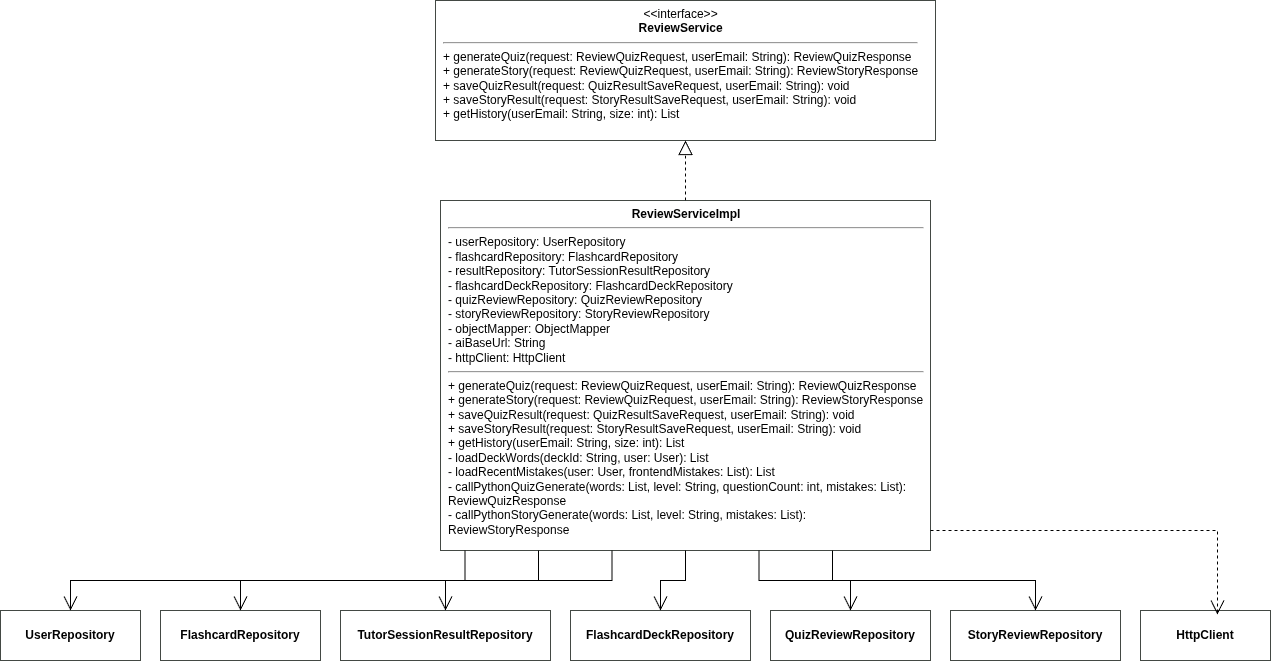

The diagram above was exported from draw.io. Its source (the exported page's mxGraphModel, read from the mxfile embedded in the PNG):
<mxGraphModel dx="1340" dy="796" grid="1" gridSize="10" guides="1" tooltips="1" connect="1" arrows="1" fold="1" page="1" pageScale="1" pageWidth="850" pageHeight="1100" math="0" shadow="0">
  <root>
    <mxCell id="0" />
    <mxCell id="1" parent="0" />
    <mxCell id="3HZSQDWdfFFmerI6ULjn-1" parent="1" style="whiteSpace=wrap;html=1;align=left;verticalAlign=top;spacingLeft=6;spacingRight=6;rounded=0;strokeColor=#434944;fillColor=#ffffff;" value="&lt;center&gt;&amp;lt;&amp;lt;interface&amp;gt;&amp;gt;&lt;br&gt;&lt;b&gt;ReviewService&lt;/b&gt;&lt;/center&gt;&lt;hr&gt;+ generateQuiz(request: ReviewQuizRequest, userEmail: String): ReviewQuizResponse&lt;br&gt;+ generateStory(request: ReviewQuizRequest, userEmail: String): ReviewStoryResponse&lt;br&gt;+ saveQuizResult(request: QuizResultSaveRequest, userEmail: String): void&lt;br&gt;+ saveStoryResult(request: StoryResultSaveRequest, userEmail: String): void&lt;br&gt;+ getHistory(userEmail: String, size: int): List" vertex="1">
      <mxGeometry height="140" width="500" x="495" y="40" as="geometry" />
    </mxCell>
    <mxCell id="3HZSQDWdfFFmerI6ULjn-2" parent="1" style="whiteSpace=wrap;html=1;align=left;verticalAlign=top;spacingLeft=6;spacingRight=6;rounded=0;strokeColor=#434944;fillColor=#ffffff;" value="&lt;center&gt;&lt;b&gt;ReviewServiceImpl&lt;/b&gt;&lt;/center&gt;&lt;hr&gt;- userRepository: UserRepository&lt;br&gt;- flashcardRepository: FlashcardRepository&lt;br&gt;- resultRepository: TutorSessionResultRepository&lt;br&gt;- flashcardDeckRepository: FlashcardDeckRepository&lt;br&gt;- quizReviewRepository: QuizReviewRepository&lt;br&gt;- storyReviewRepository: StoryReviewRepository&lt;br&gt;- objectMapper: ObjectMapper&lt;br&gt;- aiBaseUrl: String&lt;br&gt;- httpClient: HttpClient&lt;hr&gt;+ generateQuiz(request: ReviewQuizRequest, userEmail: String): ReviewQuizResponse&lt;br&gt;+ generateStory(request: ReviewQuizRequest, userEmail: String): ReviewStoryResponse&lt;br&gt;+ saveQuizResult(request: QuizResultSaveRequest, userEmail: String): void&lt;br&gt;+ saveStoryResult(request: StoryResultSaveRequest, userEmail: String): void&lt;br&gt;+ getHistory(userEmail: String, size: int): List&lt;br&gt;- loadDeckWords(deckId: String, user: User): List&lt;br&gt;- loadRecentMistakes(user: User, frontendMistakes: List): List&lt;br&gt;- callPythonQuizGenerate(words: List, level: String, questionCount: int, mistakes: List): ReviewQuizResponse&lt;br&gt;- callPythonStoryGenerate(words: List, level: String, mistakes: List): ReviewStoryResponse" vertex="1">
      <mxGeometry height="350" width="490" x="500" y="240" as="geometry" />
    </mxCell>
    <mxCell id="3HZSQDWdfFFmerI6ULjn-3" parent="1" style="whiteSpace=wrap;html=1;align=center;verticalAlign=middle;rounded=0;strokeColor=#434944;fillColor=#ffffff;" value="&lt;center&gt;&lt;b&gt;UserRepository&lt;/b&gt;&lt;/center&gt;" vertex="1">
      <mxGeometry height="50" width="140" x="60" y="650" as="geometry" />
    </mxCell>
    <mxCell id="3HZSQDWdfFFmerI6ULjn-4" parent="1" style="whiteSpace=wrap;html=1;align=center;verticalAlign=middle;rounded=0;strokeColor=#434944;fillColor=#ffffff;" value="&lt;center&gt;&lt;b&gt;FlashcardRepository&lt;/b&gt;&lt;/center&gt;" vertex="1">
      <mxGeometry height="50" width="160" x="220" y="650" as="geometry" />
    </mxCell>
    <mxCell id="3HZSQDWdfFFmerI6ULjn-5" parent="1" style="whiteSpace=wrap;html=1;align=center;verticalAlign=middle;rounded=0;strokeColor=#434944;fillColor=#ffffff;" value="&lt;center&gt;&lt;b&gt;TutorSessionResultRepository&lt;/b&gt;&lt;/center&gt;" vertex="1">
      <mxGeometry height="50" width="210" x="400" y="650" as="geometry" />
    </mxCell>
    <mxCell id="3HZSQDWdfFFmerI6ULjn-6" parent="1" style="whiteSpace=wrap;html=1;align=center;verticalAlign=middle;rounded=0;strokeColor=#434944;fillColor=#ffffff;" value="&lt;center&gt;&lt;b&gt;FlashcardDeckRepository&lt;/b&gt;&lt;/center&gt;" vertex="1">
      <mxGeometry height="50" width="180" x="630" y="650" as="geometry" />
    </mxCell>
    <mxCell id="3HZSQDWdfFFmerI6ULjn-7" parent="1" style="whiteSpace=wrap;html=1;align=center;verticalAlign=middle;rounded=0;strokeColor=#434944;fillColor=#ffffff;" value="&lt;center&gt;&lt;b&gt;QuizReviewRepository&lt;/b&gt;&lt;/center&gt;" vertex="1">
      <mxGeometry height="50" width="160" x="830" y="650" as="geometry" />
    </mxCell>
    <mxCell id="3HZSQDWdfFFmerI6ULjn-8" parent="1" style="whiteSpace=wrap;html=1;align=center;verticalAlign=middle;rounded=0;strokeColor=#434944;fillColor=#ffffff;" value="&lt;center&gt;&lt;b&gt;StoryReviewRepository&lt;/b&gt;&lt;/center&gt;" vertex="1">
      <mxGeometry height="50" width="170" x="1010" y="650" as="geometry" />
    </mxCell>
    <mxCell id="3HZSQDWdfFFmerI6ULjn-9" parent="1" style="whiteSpace=wrap;html=1;align=center;verticalAlign=middle;rounded=0;strokeColor=#434944;fillColor=#ffffff;" value="&lt;center&gt;&lt;b&gt;HttpClient&lt;/b&gt;&lt;/center&gt;" vertex="1">
      <mxGeometry height="50" width="130" x="1200" y="650" as="geometry" />
    </mxCell>
    <mxCell id="3HZSQDWdfFFmerI6ULjn-10" edge="1" parent="1" source="3HZSQDWdfFFmerI6ULjn-2" style="endArrow=block;endFill=0;endSize=12;dashed=1;html=1;rounded=0;edgeStyle=orthogonalEdgeStyle;strokeWidth=1;exitX=0.5;exitY=0;entryX=0.5;entryY=1;" target="3HZSQDWdfFFmerI6ULjn-1">
      <mxGeometry relative="1" as="geometry" />
    </mxCell>
    <mxCell id="3HZSQDWdfFFmerI6ULjn-11" edge="1" parent="1" source="3HZSQDWdfFFmerI6ULjn-2" style="endArrow=open;endSize=12;html=1;rounded=0;edgeStyle=orthogonalEdgeStyle;strokeWidth=1;exitX=0.05;exitY=1;entryX=0.5;entryY=0;" target="3HZSQDWdfFFmerI6ULjn-3">
      <mxGeometry relative="1" as="geometry" />
    </mxCell>
    <mxCell id="3HZSQDWdfFFmerI6ULjn-12" edge="1" parent="1" source="3HZSQDWdfFFmerI6ULjn-2" style="endArrow=open;endSize=12;html=1;rounded=0;edgeStyle=orthogonalEdgeStyle;strokeWidth=1;exitX=0.2;exitY=1;entryX=0.5;entryY=0;" target="3HZSQDWdfFFmerI6ULjn-4">
      <mxGeometry relative="1" as="geometry" />
    </mxCell>
    <mxCell id="3HZSQDWdfFFmerI6ULjn-13" edge="1" parent="1" source="3HZSQDWdfFFmerI6ULjn-2" style="endArrow=open;endSize=12;html=1;rounded=0;edgeStyle=orthogonalEdgeStyle;strokeWidth=1;exitX=0.35;exitY=1;entryX=0.5;entryY=0;" target="3HZSQDWdfFFmerI6ULjn-5">
      <mxGeometry relative="1" as="geometry" />
    </mxCell>
    <mxCell id="3HZSQDWdfFFmerI6ULjn-14" edge="1" parent="1" source="3HZSQDWdfFFmerI6ULjn-2" style="endArrow=open;endSize=12;html=1;rounded=0;edgeStyle=orthogonalEdgeStyle;strokeWidth=1;exitX=0.5;exitY=1;entryX=0.5;entryY=0;" target="3HZSQDWdfFFmerI6ULjn-6">
      <mxGeometry relative="1" as="geometry" />
    </mxCell>
    <mxCell id="3HZSQDWdfFFmerI6ULjn-15" edge="1" parent="1" source="3HZSQDWdfFFmerI6ULjn-2" style="endArrow=open;endSize=12;html=1;rounded=0;edgeStyle=orthogonalEdgeStyle;strokeWidth=1;exitX=0.65;exitY=1;entryX=0.5;entryY=0;" target="3HZSQDWdfFFmerI6ULjn-7">
      <mxGeometry relative="1" as="geometry" />
    </mxCell>
    <mxCell id="3HZSQDWdfFFmerI6ULjn-16" edge="1" parent="1" source="3HZSQDWdfFFmerI6ULjn-2" style="endArrow=open;endSize=12;html=1;rounded=0;edgeStyle=orthogonalEdgeStyle;strokeWidth=1;exitX=0.8;exitY=1;entryX=0.5;entryY=0;" target="3HZSQDWdfFFmerI6ULjn-8">
      <mxGeometry relative="1" as="geometry" />
    </mxCell>
    <mxCell id="3HZSQDWdfFFmerI6ULjn-17" edge="1" parent="1" style="endArrow=open;endSize=12;dashed=1;html=1;rounded=0;edgeStyle=orthogonalEdgeStyle;strokeWidth=1;exitX=0.95;exitY=1;entryX=0.592;entryY=0.08;entryDx=0;entryDy=0;entryPerimeter=0;" target="3HZSQDWdfFFmerI6ULjn-9">
      <mxGeometry relative="1" as="geometry">
        <mxPoint x="990" y="570" as="sourcePoint" />
        <mxPoint x="1289.5" y="630" as="targetPoint" />
      </mxGeometry>
    </mxCell>
  </root>
</mxGraphModel>